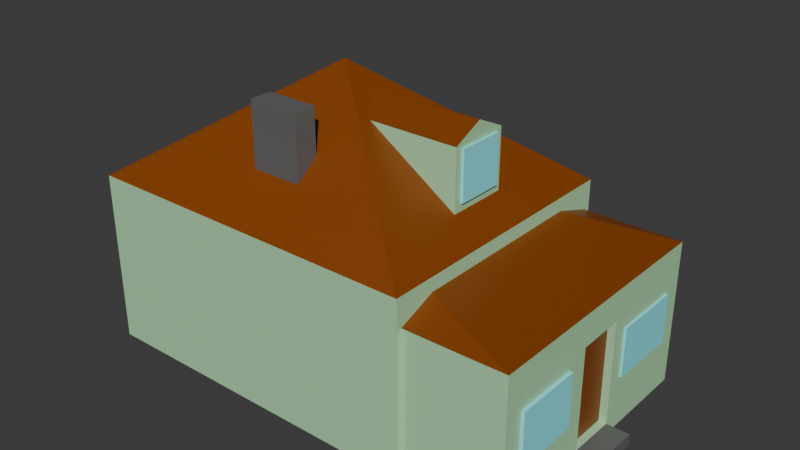 # Source: SimpleHouse1.blend  (saved by Blender 4.5.90; exported with 4.5.12 LTS)
import bpy
from mathutils import Matrix  # noqa: F401  (used for matrix-valued properties, if any)

bpy.ops.wm.read_factory_settings(use_empty=True)
scene = bpy.context.scene
scene.name = 'Scene'

# ---- collections
col_collection = bpy.data.collections.new('Collection'); scene.collection.children.link(col_collection)

# ---- materials (node trees are filled in below, after node groups)
mat_material = bpy.data.materials.new('Material')
mat_material.alpha_threshold = 0.0
mat_material.roughness = 0.5
mat_material.line_color = (0.0, 0.0, 0.0, 1.0)
mat_material_001 = bpy.data.materials.new('Material.001')
mat_material_002 = bpy.data.materials.new('Material.002')
mat_material_003 = bpy.data.materials.new('Material.003')

# ---- material node trees
mat_material.use_nodes = True; mat_material.node_tree.nodes.clear()
_N = mat_material.node_tree.nodes; _L = mat_material.node_tree.links
n0 = _N.new('ShaderNodeOutputMaterial'); n0.name = 'Material Output'; n0.location = (200, 100)
n1 = _N.new('ShaderNodeBsdfPrincipled'); n1.name = 'Principled BSDF'; n1.location = (-200, 100)
n1.inputs[0].default_value = (0.4287, 0.7529, 0.4287, 1.0)
n1.inputs[3].default_value = 1.45
_L.new(n1.outputs[0], n0.inputs[0])
n0.is_active_output = True
mat_material_001.use_nodes = True; mat_material_001.node_tree.nodes.clear()
_N = mat_material_001.node_tree.nodes; _L = mat_material_001.node_tree.links
n0 = _N.new('ShaderNodeBsdfPrincipled'); n0.name = 'Principled BSDF'; n0.location = (-200, 100)
n0.inputs[0].default_value = (0.2541, 0.9216, 1.0, 1.0)
n1 = _N.new('ShaderNodeOutputMaterial'); n1.name = 'Material Output'; n1.location = (200, 100)
_L.new(n0.outputs[0], n1.inputs[0])
n1.is_active_output = True
mat_material_002.use_nodes = True; mat_material_002.node_tree.nodes.clear()
_N = mat_material_002.node_tree.nodes; _L = mat_material_002.node_tree.links
n0 = _N.new('ShaderNodeBsdfPrincipled'); n0.name = 'Principled BSDF'; n0.location = (-200, 100)
n0.inputs[0].default_value = (0.2382, 0.05365, 0.0, 1.0)
n1 = _N.new('ShaderNodeOutputMaterial'); n1.name = 'Material Output'; n1.location = (200, 100)
_L.new(n0.outputs[0], n1.inputs[0])
n1.is_active_output = True
mat_material_003.use_nodes = True; mat_material_003.node_tree.nodes.clear()
_N = mat_material_003.node_tree.nodes; _L = mat_material_003.node_tree.links
n0 = _N.new('ShaderNodeBsdfPrincipled'); n0.name = 'Principled BSDF'; n0.location = (-200, 100)
n0.inputs[0].default_value = (0.1356, 0.1356, 0.1356, 1.0)
n1 = _N.new('ShaderNodeOutputMaterial'); n1.name = 'Material Output'; n1.location = (200, 100)
_L.new(n0.outputs[0], n1.inputs[0])
n1.is_active_output = True

# ---- world
world_world = bpy.data.worlds.new('World'); scene.world = world_world
world_world.use_nodes = True; world_world.node_tree.nodes.clear()
_N = world_world.node_tree.nodes; _L = world_world.node_tree.links
n0 = _N.new('ShaderNodeOutputWorld'); n0.name = 'World Output'; n0.location = (200, 100)
n1 = _N.new('ShaderNodeBackground'); n1.name = 'Background'; n1.location = (-200, 100)
n1.inputs[0].default_value = (0.05088, 0.05088, 0.05088, 1.0)
_L.new(n1.outputs[0], n0.inputs[0])
n0.is_active_output = True
world_world.color = (0.05088, 0.05088, 0.05088)
world_world.sun_shadow_jitter_overblur = 0.0

# ---- meshes
me_cube = bpy.data.meshes.new('Cube')
me_cube.from_pydata([(1.0, 1.0, 1.0), (1.0, 1.0, -1.0), (1.0, -1.0, 1.0), (1.0, -1.0, -1.0), (-1.0, 1.0, 1.0), (-1.0, 1.0, -1.0), (-1.0, -1.0, 1.0), (-1.0, -1.0, -1.0), (1.0, -0.9594, -0.9967), (1.574, -0.9594, -0.9967), (1.0, -0.9594, 0.6772), (1.574, -0.9594, 0.6772), (1.0, 0.9468, -0.9967), (1.574, 0.9468, -0.9967), (1.0, 0.9468, 0.6772), (1.574, 0.9468, 0.6772), (1.574, -0.9594, 0.6805), (1.0, -0.9594, 0.6727), (1.0, 0.9468, 0.6801), (1.574, 0.9468, 0.6777), (1.0, 0.6474, 0.8431), (1.0, -0.6857, 0.8431), (1.0, -0.1804, 0.6772), (1.0, 0.1678, 0.6772), (1.574, -0.1804, 0.6772), (1.574, 0.1678, 0.6772), (1.0, 0.1678, -0.9967), (1.0, -0.1804, -0.9967), (1.574, -0.1804, -0.9967), (1.574, 0.1678, -0.9967), (1.574, -0.1804, 0.6794), (1.574, 0.1678, 0.6788), (1.0, 0.155, 0.8431), (1.0, -0.1932, 0.8431), (1.574, 0.1678, -0.8592), (1.574, -0.1804, -0.8497), (1.707, -0.1804, -0.8497), (1.707, -0.1804, -0.9967), (1.707, 0.1678, -0.9967), (1.707, 0.1678, -0.8592), (1.574, 0.1678, 0.3364), (1.574, -0.1804, 0.3216), (1.531, -0.1804, 0.3216), (1.531, -0.1804, -0.8497), (1.531, 0.1678, -0.8592), (1.531, 0.1678, 0.3364), (1.574, -0.8187, 0.2003), (1.574, -0.8187, 0.2003), (1.574, -0.8187, -0.4206), (1.574, -0.8187, -0.4206), (1.574, -0.3373, 0.2003), (1.574, -0.3373, 0.2003), (1.574, -0.3373, -0.4206), (1.574, -0.3373, -0.4206), (1.574, 0.277, -0.3924), (1.574, 0.277, -0.3924), (1.574, 0.277, 0.1804), (1.574, 0.277, 0.1804), (1.574, 0.8023, -0.3924), (1.574, 0.8023, -0.3924), (1.574, 0.8023, 0.1804), (1.574, 0.8023, 0.1804), (1.592, -0.8187, 0.2003), (1.592, -0.8187, -0.4206), (1.592, -0.3373, -0.4206), (1.592, -0.3373, 0.2003), (1.586, 0.277, -0.3924), (1.586, 0.277, 0.1804), (1.586, 0.8023, 0.1804), (1.586, 0.8023, -0.3924), (-0.005781, -0.003309, 2.327), (-0.1187, -0.69, 1.047), (-0.1187, -0.69, 2.148), (-0.1187, -0.5261, 1.047), (-0.1187, -0.5261, 2.148), (0.1777, -0.69, 1.047), (0.1777, -0.69, 2.148), (0.1777, -0.5261, 1.047), (0.1777, -0.5261, 2.148), (0.4752, -0.214, 1.2), (0.4752, -0.214, 1.916), (0.4752, 0.2332, 1.2), (0.4752, 0.2332, 1.909), (0.833, -0.214, 1.2), (0.833, -0.214, 1.916), (0.833, 0.2332, 1.2), (0.833, 0.2332, 1.909), (0.2669, 0.2332, 1.2), (0.2669, -0.214, 1.2), (0.1693, -0.214, 1.916), (0.1693, 0.2332, 1.909), (0.4752, 0.00961, 1.2), (0.833, 0.00961, 1.2), (0.833, 0.00961, 1.916), (0.2669, 0.00961, 1.2), (0.1693, 0.00961, 1.916), (0.4752, 0.00961, 2.08), (0.4752, 0.2332, 1.909), (0.833, 0.2332, 1.909), (0.833, 0.00961, 2.08), (0.833, -0.214, 1.913), (0.4752, -0.214, 1.913), (0.1693, 0.00961, 2.08), (0.1693, 0.2332, 1.909), (0.1693, -0.214, 1.913), (0.833, -0.16, 1.312), (0.8477, -0.16, 1.312), (0.833, -0.16, 1.875), (0.8477, -0.16, 1.875), (0.833, 0.1842, 1.312), (0.8477, 0.1842, 1.312), (0.833, 0.1842, 1.875), (0.8477, 0.1842, 1.875)], [], [(0, 4, 70), (3, 2, 6, 7), (7, 6, 4, 5), (5, 1, 3, 7), (1, 0, 2, 3), (5, 4, 0, 1), (8, 9, 11, 10), (14, 15, 13, 12), (17, 16, 21), (10, 11, 16, 17), (15, 14, 18, 19), (20, 19, 18), (31, 32, 33, 30), (25, 31, 30, 24), (24, 41, 40, 25), (23, 26, 27, 22), (28, 27, 26, 29), (22, 33, 32, 23), (10, 22, 27, 8), (14, 23, 32, 20, 18), (22, 10, 17, 21, 33), (23, 14, 12, 26), (15, 25, 40, 34, 29, 13), (25, 15, 19, 31), (24, 11, 9, 28, 35, 41), (11, 24, 30, 16), (12, 13, 29, 26), (27, 28, 9, 8), (32, 31, 19, 20), (21, 16, 30, 33), (39, 36, 37, 38), (34, 35, 36, 39), (28, 29, 38, 37), (29, 34, 39, 38), (35, 28, 37, 36), (45, 42, 43, 44), (35, 34, 44, 43), (40, 41, 42, 45), (34, 40, 45, 44), (41, 35, 43, 42), (46, 47, 49, 48), (48, 49, 53, 52), (52, 53, 51, 50), (50, 51, 47, 46), (48, 52, 50, 46), (49, 47, 62, 63), (54, 55, 57, 56), (56, 57, 61, 60), (60, 61, 59, 58), (58, 59, 55, 54), (56, 60, 58, 54), (59, 61, 68, 69), (64, 63, 62, 65), (47, 51, 65, 62), (53, 49, 63, 64), (51, 53, 64, 65), (68, 67, 66, 69), (57, 55, 66, 67), (55, 59, 69, 66), (61, 57, 67, 68), (71, 72, 74, 73), (70, 2, 0), (70, 4, 6), (6, 2, 70), (73, 74, 78, 77), (77, 78, 76, 75), (75, 76, 72, 71), (73, 77, 75, 71), (78, 74, 72, 76), (82, 81, 87, 90), (81, 82, 86, 85), (92, 93, 84, 83), (83, 84, 80, 79), (91, 92, 83, 79), (95, 89, 104, 102), (94, 95, 90, 87), (79, 80, 89, 88), (86, 82, 97, 98), (91, 79, 88, 94), (81, 91, 94, 87), (89, 80, 101, 104), (88, 89, 95, 94), (80, 84, 100, 101), (81, 85, 92, 91), (85, 86, 93, 92), (99, 96, 101, 100), (96, 97, 103, 102), (101, 96, 102, 104), (98, 97, 96, 99), (90, 95, 102, 103), (93, 86, 98, 99), (84, 93, 99, 100), (82, 90, 103, 97), (105, 106, 108, 107), (107, 108, 112, 111), (111, 112, 110, 109), (109, 110, 106, 105), (107, 111, 109, 105), (112, 108, 106, 110)])
me_cube.polygons.foreach_set('material_index', [2, 0, 0, 0, 0, 0, 0, 0, 2, 0, 0, 2, 2, 0, 0, 0, 0, 0, 0, 0, 0, 0, 0, 0, 0, 0, 0, 0, 2, 2, 3, 3, 0, 3, 3, 2, 0, 0, 0, 0, 0, 0, 0, 0, 0, 1, 0, 0, 0, 0, 0, 1, 1, 1, 0, 1, 1, 1, 0, 1, 3, 2, 2, 2, 3, 3, 3, 0, 3, 0, 0, 0, 0, 0, 0, 0, 0, 0, 0, 0, 0, 0, 0, 0, 0, 2, 2, 2, 2, 0, 0, 0, 0, 1, 1, 1, 0, 0, 1])
_uv = me_cube.uv_layers.new(name='UVMap')
_uv.uv.foreach_set('vector', [0.625, 0.5, 0.875, 0.5, 0.7507, 0.6254, 0.375, 0.75, 0.625, 0.75, 0.625, 1.0, 0.375, 1.0, 0.375, 0.0, 0.625, 0.0, 0.625, 0.25, 0.375, 0.25, 0.125, 0.5, 0.375, 0.5, 0.375, 0.75, 0.125, 0.75, 0.375, 0.5, 0.625, 0.5, 0.625, 0.75, 0.375, 0.75, 0.375, 0.25, 0.625, 0.25, 0.625, 0.5, 0.375, 0.5, 0.375, 0.0, 0.625, 0.0, 0.625, 0.25, 0.375, 0.25, 0.375, 0.5, 0.625, 0.5, 0.625, 0.75, 0.375, 0.75, 0.375, 0.25, 0.625, 0.25, 0.375, 0.2859, 0.375, 0.25, 0.625, 0.25, 0.625, 0.25, 0.375, 0.25, 0.625, 0.5, 0.375, 0.5, 0.375, 0.5, 0.625, 0.5, 0.375, 0.4607, 0.625, 0.5, 0.375, 0.5, 0.625, 0.3978, 0.375, 0.3962, 0.375, 0.3505, 0.625, 0.3522, 0.7272, 0.5, 0.7272, 0.5, 0.7728, 0.5, 0.7728, 0.5, 0.7728, 0.5, 0.7728, 0.5531, 0.7272, 0.5509, 0.7272, 0.5, 0.2728, 0.5, 0.2728, 0.75, 0.2272, 0.75, 0.2272, 0.5, 0.625, 0.8978, 0.375, 0.8978, 0.375, 0.8522, 0.625, 0.8522, 0.2272, 0.5, 0.2255, 0.5, 0.2712, 0.5, 0.2728, 0.5, 0.125, 0.5, 0.2272, 0.5, 0.2272, 0.75, 0.125, 0.75, 0.375, 0.5, 0.2728, 0.5, 0.2712, 0.5, 0.3357, 0.5, 0.375, 0.5, 0.2272, 0.5, 0.125, 0.5, 0.125, 0.5, 0.1609, 0.5, 0.2255, 0.5, 0.2728, 0.5, 0.375, 0.5, 0.375, 0.75, 0.2728, 0.75, 0.625, 0.5, 0.7272, 0.5, 0.7272, 0.5509, 0.7272, 0.7295, 0.7272, 0.75, 0.625, 0.75, 0.7272, 0.5, 0.625, 0.5, 0.625, 0.5, 0.7272, 0.5, 0.7728, 0.5, 0.875, 0.5, 0.875, 0.75, 0.7728, 0.75, 0.7728, 0.728, 0.7728, 0.5531, 0.875, 0.5, 0.7728, 0.5, 0.7728, 0.5, 0.875, 0.5, 0.375, 0.75, 0.625, 0.75, 0.625, 0.8522, 0.375, 0.8522, 0.375, 0.8978, 0.625, 0.8978, 0.625, 1.0, 0.375, 1.0, 0.375, 0.3962, 0.625, 0.3978, 0.625, 0.5, 0.375, 0.4607, 0.375, 0.2859, 0.625, 0.25, 0.625, 0.3522, 0.375, 0.3505, 0.7272, 0.7295, 0.7728, 0.728, 0.7728, 0.75, 0.7272, 0.75, 0.7272, 0.7295, 0.7728, 0.728, 0.7728, 0.728, 0.7272, 0.7295, 0.625, 0.8978, 0.625, 0.8522, 0.625, 0.8522, 0.625, 0.8978, 0.7272, 0.75, 0.7272, 0.7295, 0.7272, 0.7295, 0.7272, 0.75, 0.7728, 0.728, 0.7728, 0.75, 0.7728, 0.75, 0.7728, 0.728, 0.7272, 0.5509, 0.7728, 0.5531, 0.7728, 0.728, 0.7272, 0.7295, 0.7728, 0.728, 0.7272, 0.7295, 0.7272, 0.7295, 0.7728, 0.728, 0.7272, 0.5509, 0.7728, 0.5531, 0.7728, 0.5531, 0.7272, 0.5509, 0.7272, 0.7295, 0.7272, 0.5509, 0.7272, 0.5509, 0.7272, 0.7295, 0.7728, 0.5531, 0.7728, 0.728, 0.7728, 0.728, 0.7728, 0.5531, 0.375, 0.0, 0.625, 0.0, 0.625, 0.25, 0.375, 0.25, 0.375, 0.25, 0.625, 0.25, 0.625, 0.5, 0.375, 0.5, 0.375, 0.5, 0.625, 0.5, 0.625, 0.75, 0.375, 0.75, 0.375, 0.75, 0.625, 0.75, 0.625, 1.0, 0.375, 1.0, 0.125, 0.5, 0.375, 0.5, 0.375, 0.75, 0.125, 0.75, 0.625, 0.25, 0.625, 0.0, 0.625, 0.0, 0.625, 0.25, 0.375, 0.0, 0.625, 0.0, 0.625, 0.25, 0.375, 0.25, 0.375, 0.25, 0.625, 0.25, 0.625, 0.5, 0.375, 0.5, 0.375, 0.5, 0.625, 0.5, 0.625, 0.75, 0.375, 0.75, 0.375, 0.75, 0.625, 0.75, 0.625, 1.0, 0.375, 1.0, 0.125, 0.5, 0.375, 0.5, 0.375, 0.75, 0.125, 0.75, 0.625, 0.75, 0.625, 0.5, 0.625, 0.5, 0.625, 0.75, 0.625, 0.5, 0.875, 0.5, 0.875, 0.75, 0.625, 0.75, 0.625, 1.0, 0.625, 0.75, 0.625, 0.75, 0.625, 1.0, 0.625, 0.5, 0.625, 0.25, 0.625, 0.25, 0.625, 0.5, 0.625, 0.75, 0.625, 0.5, 0.625, 0.5, 0.625, 0.75, 0.625, 0.5, 0.875, 0.5, 0.875, 0.75, 0.625, 0.75, 0.625, 0.25, 0.625, 0.0, 0.625, 0.0, 0.625, 0.25, 0.625, 1.0, 0.625, 0.75, 0.625, 0.75, 0.625, 1.0, 0.625, 0.5, 0.625, 0.25, 0.625, 0.25, 0.625, 0.5, 0.375, 0.0, 0.625, 0.0, 0.625, 0.25, 0.375, 0.25, 0.7507, 0.6254, 0.625, 0.75, 0.625, 0.5, 0.7507, 0.6254, 0.875, 0.5, 0.875, 0.75, 0.875, 0.75, 0.625, 0.75, 0.7507, 0.6254, 0.375, 0.25, 0.625, 0.25, 0.625, 0.5, 0.375, 0.5, 0.375, 0.5, 0.625, 0.5, 0.625, 0.75, 0.375, 0.75, 0.375, 0.75, 0.625, 0.75, 0.625, 1.0, 0.375, 1.0, 0.125, 0.5, 0.375, 0.5, 0.375, 0.75, 0.125, 0.75, 0.625, 0.5, 0.875, 0.5, 0.875, 0.75, 0.625, 0.75, 0.625, 0.25, 0.375, 0.25, 0.375, 0.25, 0.625, 0.25, 0.375, 0.25, 0.625, 0.25, 0.625, 0.5, 0.375, 0.5, 0.375, 0.625, 0.625, 0.625, 0.625, 0.75, 0.375, 0.75, 0.375, 0.75, 0.625, 0.75, 0.625, 1.0, 0.375, 1.0, 0.125, 0.625, 0.375, 0.625, 0.375, 0.75, 0.125, 0.75, 0.625, 0.125, 0.625, 0.0, 0.625, 0.0, 0.625, 0.125, 0.375, 0.125, 0.625, 0.125, 0.625, 0.25, 0.375, 0.25, 0.375, 1.0, 0.625, 1.0, 0.625, 1.0, 0.375, 1.0, 0.625, 0.5, 0.625, 0.25, 0.625, 0.25, 0.625, 0.5, 0.125, 0.625, 0.125, 0.75, 0.125, 0.75, 0.125, 0.625, 0.125, 0.5, 0.125, 0.625, 0.125, 0.625, 0.125, 0.5, 0.625, 1.0, 0.625, 1.0, 0.625, 1.0, 0.625, 1.0, 0.375, 0.0, 0.625, 0.0, 0.625, 0.125, 0.375, 0.125, 0.625, 1.0, 0.625, 0.75, 0.625, 0.75, 0.625, 1.0, 0.125, 0.5, 0.375, 0.5, 0.375, 0.625, 0.125, 0.625, 0.375, 0.5, 0.625, 0.5, 0.625, 0.625, 0.375, 0.625, 0.625, 0.625, 0.875, 0.625, 0.875, 0.75, 0.625, 0.75, 0.875, 0.625, 0.875, 0.5, 0.875, 0.5, 0.875, 0.625, 0.875, 0.75, 0.875, 0.625, 0.875, 0.625, 0.875, 0.75, 0.625, 0.5, 0.875, 0.5, 0.875, 0.625, 0.625, 0.625, 0.625, 0.25, 0.625, 0.125, 0.625, 0.125, 0.625, 0.25, 0.625, 0.625, 0.625, 0.5, 0.625, 0.5, 0.625, 0.625, 0.625, 0.75, 0.625, 0.625, 0.625, 0.625, 0.625, 0.75, 0.625, 0.25, 0.625, 0.25, 0.625, 0.25, 0.625, 0.25, 0.375, 0.0, 0.625, 0.0, 0.625, 0.25, 0.375, 0.25, 0.375, 0.25, 0.625, 0.25, 0.625, 0.5, 0.375, 0.5, 0.375, 0.5, 0.625, 0.5, 0.625, 0.75, 0.375, 0.75, 0.375, 0.75, 0.625, 0.75, 0.625, 1.0, 0.375, 1.0, 0.125, 0.5, 0.375, 0.5, 0.375, 0.75, 0.125, 0.75, 0.625, 0.5, 0.875, 0.5, 0.875, 0.75, 0.625, 0.75])
me_cube.materials.append(mat_material)
me_cube.materials.append(mat_material_001)
me_cube.materials.append(mat_material_002)
me_cube.materials.append(mat_material_003)
me_cube.use_mirror_vertex_groups = False
me_cube.update()

# ---- objects
ob_cube = bpy.data.objects.new('Cube', me_cube)

# ---- transforms, parenting, visibility, modifiers, constraints
ob_cube.location = (0.0, 0.0, 5.0)
ob_cube.scale = (10.0, 8.0, 5.0)
ob_cube.lock_rotations_4d = False
ob_cube.empty_display_type = 'ARROWS'
ob_cube.lineart.crease_threshold = 0.0

# ---- collection membership
col_collection.objects.link(ob_cube)

# ---- scene / render settings (as saved in the file)
scene.frame_start = 1; scene.frame_end = 250; scene.frame_set(1)
scene.render.engine = 'BLENDER_EEVEE_NEXT'
bpy.context.view_layer.update()

# ---- added for rendering (the .blend has no active camera and no usable light): camera, sun
cam_auto = bpy.data.cameras.new('AutoCamera')
cam_auto.lens = 50.0
cam_auto.sensor_width = 36.0
cam_auto.clip_end = 1000.0
ob_auto_camera = bpy.data.objects.new('AutoCamera', cam_auto)
scene.collection.objects.link(ob_auto_camera)
ob_auto_camera.location = (36.4462, -39.4945, 34.6464)
ob_auto_camera.rotation_euler = (1.09748, -7.21219e-08, 0.694738)
scene.camera = ob_auto_camera
light_auto_sun = bpy.data.lights.new('AutoSun', 'SUN')
light_auto_sun.energy = 3.0
light_auto_sun.angle = 0.0523599
ob_auto_sun = bpy.data.objects.new('AutoSun', light_auto_sun)
scene.collection.objects.link(ob_auto_sun)
ob_auto_sun.rotation_euler = (0.872665, 0.174533, 0.523599)
bpy.context.view_layer.update()
